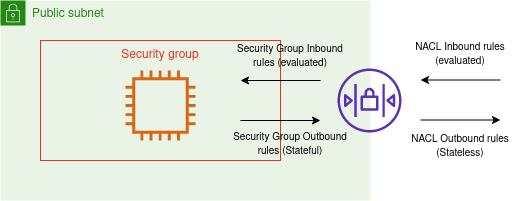

The diagram above was exported from draw.io. Its source (the exported page's mxGraphModel, read from the mxfile embedded in the PNG):
<mxGraphModel dx="814" dy="463" grid="1" gridSize="10" guides="1" tooltips="1" connect="1" arrows="1" fold="1" page="1" pageScale="1" pageWidth="1169" pageHeight="827" math="0" shadow="0">
  <root>
    <mxCell id="vKlFVxHWRTSNehsXf4oM-0" />
    <mxCell id="vKlFVxHWRTSNehsXf4oM-1" parent="vKlFVxHWRTSNehsXf4oM-0" />
    <mxCell id="GKNdI8wu5GJQ4ff0RoaO-4" value="Public subnet" style="points=[[0,0],[0.25,0],[0.5,0],[0.75,0],[1,0],[1,0.25],[1,0.5],[1,0.75],[1,1],[0.75,1],[0.5,1],[0.25,1],[0,1],[0,0.75],[0,0.5],[0,0.25]];outlineConnect=0;gradientColor=none;html=1;whiteSpace=wrap;fontSize=12;fontStyle=0;shape=mxgraph.aws4.group;grIcon=mxgraph.aws4.group_security_group;grStroke=0;strokeColor=#248814;fillColor=#E9F3E6;verticalAlign=top;align=left;spacingLeft=30;fontColor=#248814;dashed=0;" vertex="1" parent="vKlFVxHWRTSNehsXf4oM-1">
      <mxGeometry x="40" y="40" width="370" height="200" as="geometry" />
    </mxCell>
    <mxCell id="vKlFVxHWRTSNehsXf4oM-2" value="Security group" style="fillColor=none;strokeColor=#DD3522;verticalAlign=top;fontStyle=0;fontColor=#DD3522;" vertex="1" parent="vKlFVxHWRTSNehsXf4oM-1">
      <mxGeometry x="80" y="80" width="240" height="120" as="geometry" />
    </mxCell>
    <mxCell id="LwlZszGD80TcCNWqq6LC-0" value="" style="outlineConnect=0;fontColor=#232F3E;gradientColor=none;fillColor=#D86613;strokeColor=none;dashed=0;verticalLabelPosition=bottom;verticalAlign=top;align=center;html=1;fontSize=12;fontStyle=0;pointerEvents=1;shape=mxgraph.aws4.instance2;aspect=fixed;" vertex="1" parent="vKlFVxHWRTSNehsXf4oM-1">
      <mxGeometry x="165" y="110" width="70" height="70" as="geometry" />
    </mxCell>
    <mxCell id="LwlZszGD80TcCNWqq6LC-1" value="" style="outlineConnect=0;fontColor=#232F3E;gradientColor=none;fillColor=#5A30B5;strokeColor=none;dashed=0;verticalLabelPosition=bottom;verticalAlign=top;align=center;html=1;fontSize=12;fontStyle=0;aspect=fixed;pointerEvents=1;shape=mxgraph.aws4.network_access_control_list;" vertex="1" parent="vKlFVxHWRTSNehsXf4oM-1">
      <mxGeometry x="377" y="108" width="64" height="64" as="geometry" />
    </mxCell>
    <mxCell id="GKNdI8wu5GJQ4ff0RoaO-0" value="" style="endArrow=classic;html=1;" edge="1" parent="vKlFVxHWRTSNehsXf4oM-1">
      <mxGeometry width="50" height="50" relative="1" as="geometry">
        <mxPoint x="360" y="120" as="sourcePoint" />
        <mxPoint x="280" y="120" as="targetPoint" />
      </mxGeometry>
    </mxCell>
    <mxCell id="GKNdI8wu5GJQ4ff0RoaO-1" value="" style="endArrow=classic;html=1;" edge="1" parent="vKlFVxHWRTSNehsXf4oM-1">
      <mxGeometry width="50" height="50" relative="1" as="geometry">
        <mxPoint x="280" y="160" as="sourcePoint" />
        <mxPoint x="360" y="160" as="targetPoint" />
      </mxGeometry>
    </mxCell>
    <mxCell id="GKNdI8wu5GJQ4ff0RoaO-5" value="" style="endArrow=classic;html=1;" edge="1" parent="vKlFVxHWRTSNehsXf4oM-1">
      <mxGeometry width="50" height="50" relative="1" as="geometry">
        <mxPoint x="540" y="119.5" as="sourcePoint" />
        <mxPoint x="460" y="119.5" as="targetPoint" />
      </mxGeometry>
    </mxCell>
    <mxCell id="GKNdI8wu5GJQ4ff0RoaO-6" value="" style="endArrow=classic;html=1;" edge="1" parent="vKlFVxHWRTSNehsXf4oM-1">
      <mxGeometry width="50" height="50" relative="1" as="geometry">
        <mxPoint x="460" y="159.5" as="sourcePoint" />
        <mxPoint x="540" y="159.5" as="targetPoint" />
      </mxGeometry>
    </mxCell>
    <mxCell id="GKNdI8wu5GJQ4ff0RoaO-8" value="&lt;font style=&quot;font-size: 10px&quot;&gt;NACL Inbound rules (evaluated)&lt;/font&gt;" style="text;html=1;strokeColor=none;fillColor=none;align=center;verticalAlign=middle;whiteSpace=wrap;rounded=0;" vertex="1" parent="vKlFVxHWRTSNehsXf4oM-1">
      <mxGeometry x="440" y="80" width="120" height="28" as="geometry" />
    </mxCell>
    <mxCell id="GKNdI8wu5GJQ4ff0RoaO-9" value="&lt;font style=&quot;font-size: 10px&quot;&gt;Security Group Inbound rules (evaluated)&lt;/font&gt;" style="text;html=1;strokeColor=none;fillColor=none;align=center;verticalAlign=middle;whiteSpace=wrap;rounded=0;" vertex="1" parent="vKlFVxHWRTSNehsXf4oM-1">
      <mxGeometry x="270" y="82" width="120" height="28" as="geometry" />
    </mxCell>
    <mxCell id="GKNdI8wu5GJQ4ff0RoaO-10" value="&lt;font style=&quot;font-size: 10px&quot;&gt;Security Group Outbound rules (Stateful)&lt;/font&gt;" style="text;html=1;strokeColor=none;fillColor=none;align=center;verticalAlign=middle;whiteSpace=wrap;rounded=0;" vertex="1" parent="vKlFVxHWRTSNehsXf4oM-1">
      <mxGeometry x="270" y="170" width="120" height="28" as="geometry" />
    </mxCell>
    <mxCell id="GKNdI8wu5GJQ4ff0RoaO-11" value="&lt;font style=&quot;font-size: 10px&quot;&gt;NACL Outbound rules (Stateless)&lt;/font&gt;" style="text;html=1;strokeColor=none;fillColor=none;align=center;verticalAlign=middle;whiteSpace=wrap;rounded=0;" vertex="1" parent="vKlFVxHWRTSNehsXf4oM-1">
      <mxGeometry x="440" y="172" width="120" height="28" as="geometry" />
    </mxCell>
  </root>
</mxGraphModel>